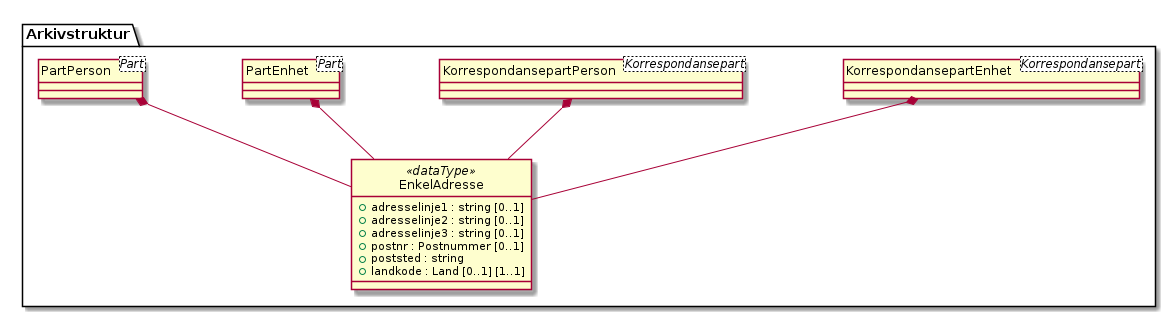

The diagram above was rendered by PlantUML. Its source (embedded in the PNG):
@startuml
skinparam nodesep 100
hide circle
class Arkivstruktur.EnkelAdresse <<dataType>> {
  +adresselinje1 : string [0..1]
  +adresselinje2 : string [0..1]
  +adresselinje3 : string [0..1]
  +postnr : Postnummer [0..1]
  +poststed : string
  +landkode : Land [0..1] [1..1]
}
class Arkivstruktur.KorrespondansepartEnhet <Korrespondansepart> {
}
Arkivstruktur.KorrespondansepartEnhet *-- Arkivstruktur.EnkelAdresse
class Arkivstruktur.KorrespondansepartPerson <Korrespondansepart> {
}
Arkivstruktur.KorrespondansepartPerson *-- Arkivstruktur.EnkelAdresse
class Arkivstruktur.PartEnhet <Part> {
}
Arkivstruktur.PartEnhet *-- Arkivstruktur.EnkelAdresse
class Arkivstruktur.PartPerson <Part> {
}
Arkivstruktur.PartPerson *-- Arkivstruktur.EnkelAdresse
@enduml